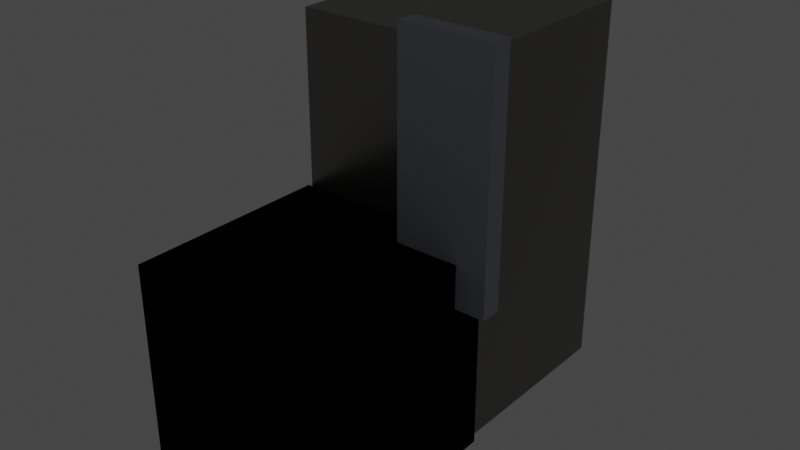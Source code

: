 # Source: apartment_elevator.blend  (saved by Blender 3.4.6; exported with 4.5.12 LTS)
import bpy
from mathutils import Matrix  # noqa: F401  (used for matrix-valued properties, if any)

bpy.ops.wm.read_factory_settings(use_empty=True)
scene = bpy.context.scene
scene.name = 'Scene'

# ---- collections
col_collection = bpy.data.collections.new('Collection'); scene.collection.children.link(col_collection)
col_collection_1 = bpy.data.collections.new('Collection 1'); col_collection.children.link(col_collection_1)

# ---- materials (node trees are filled in below, after node groups)
mat_ele = bpy.data.materials.new('ele')
mat_ele.alpha_threshold = 0.0
mat_ele.use_transparent_shadow = False
mat_ele.roughness = 0.5
mat_ele.line_color = (0.0, 0.0, 0.0, 1.0)
mat_floor = bpy.data.materials.new('floor')
mat_floor.use_transparent_shadow = False
mat_material_001 = bpy.data.materials.new('Material.001')
mat_material_001.use_transparent_shadow = False
mat_material = bpy.data.materials.new('Material')
mat_material.use_transparent_shadow = False

# ---- material node trees
mat_ele.use_nodes = True; mat_ele.node_tree.nodes.clear()
_N = mat_ele.node_tree.nodes; _L = mat_ele.node_tree.links
n0 = _N.new('ShaderNodeOutputMaterial'); n0.name = 'Material Output'; n0.location = (300, 300)
n1 = _N.new('ShaderNodeBsdfPrincipled'); n1.name = 'Principled BSDF'; n1.location = (10, 300)
n1.distribution = 'GGX'
n1.subsurface_method = 'RANDOM_WALK_SKIN'
n1.inputs[0].default_value = (0.2395, 0.2347, 0.2204, 1.0)
n1.inputs[1].default_value = 0.9253
n1.inputs[2].default_value = 0.3085
n1.inputs[3].default_value = 1.45
n1.inputs[13].default_value = 1.0
n1.inputs[27].default_value = (0.0, 0.0, 0.0, 1.0)
n1.inputs[28].default_value = 1.0
_L.new(n1.outputs[0], n0.inputs[0])
n0.is_active_output = True
mat_floor.use_nodes = True; mat_floor.node_tree.nodes.clear()
_N = mat_floor.node_tree.nodes; _L = mat_floor.node_tree.links
n0 = _N.new('ShaderNodeBsdfPrincipled'); n0.name = 'Principled BSDF'; n0.location = (10, 300)
n0.distribution = 'GGX'
n0.subsurface_method = 'RANDOM_WALK_SKIN'
n0.inputs[0].default_value = (0.2441, 0.2042, 0.2883, 1.0)
n0.inputs[3].default_value = 1.45
n0.inputs[27].default_value = (0.0, 0.0, 0.0, 1.0)
n0.inputs[28].default_value = 1.0
n1 = _N.new('ShaderNodeOutputMaterial'); n1.name = 'Material Output'; n1.location = (300, 300)
_L.new(n0.outputs[0], n1.inputs[0])
n1.is_active_output = True
mat_material_001.use_nodes = True; mat_material_001.node_tree.nodes.clear()
_N = mat_material_001.node_tree.nodes; _L = mat_material_001.node_tree.links
n0 = _N.new('ShaderNodeBsdfPrincipled'); n0.name = 'Principled BSDF'; n0.location = (10, 300)
n0.distribution = 'GGX'
n0.subsurface_method = 'RANDOM_WALK_SKIN'
n0.inputs[0].default_value = (0.0, 0.0, 0.0, 1.0)
n0.inputs[2].default_value = 1.0
n0.inputs[3].default_value = 1.45
n0.inputs[11].default_value = 1.01
n0.inputs[13].default_value = 0.0
n0.inputs[27].default_value = (0.0, 0.0, 0.0, 1.0)
n0.inputs[28].default_value = 1.0
n1 = _N.new('ShaderNodeOutputMaterial'); n1.name = 'Material Output'; n1.location = (300, 300)
_L.new(n0.outputs[0], n1.inputs[0])
n1.is_active_output = True
mat_material.use_nodes = True; mat_material.node_tree.nodes.clear()
_N = mat_material.node_tree.nodes; _L = mat_material.node_tree.links
n0 = _N.new('ShaderNodeBsdfPrincipled'); n0.name = 'Principled BSDF'; n0.location = (10, 300)
n0.distribution = 'GGX'
n0.subsurface_method = 'RANDOM_WALK_SKIN'
n0.inputs[0].default_value = (0.375, 0.3969, 0.4672, 1.0)
n0.inputs[3].default_value = 1.45
n0.inputs[27].default_value = (0.0, 0.0, 0.0, 1.0)
n0.inputs[28].default_value = 1.0
n1 = _N.new('ShaderNodeOutputMaterial'); n1.name = 'Material Output'; n1.location = (300, 300)
_L.new(n0.outputs[0], n1.inputs[0])
n1.is_active_output = True

# ---- world
world_world = bpy.data.worlds.new('World'); scene.world = world_world
world_world.use_nodes = True; world_world.node_tree.nodes.clear()
_N = world_world.node_tree.nodes; _L = world_world.node_tree.links
n0 = _N.new('ShaderNodeOutputWorld'); n0.name = 'World Output'; n0.location = (300, 300)
n1 = _N.new('ShaderNodeBackground'); n1.name = 'Background'; n1.location = (10, 300)
n1.inputs[0].default_value = (0.05088, 0.05088, 0.05088, 1.0)
_L.new(n1.outputs[0], n0.inputs[0])
n0.is_active_output = True
world_world.color = (0.05088, 0.05088, 0.05088)
world_world.use_sun_shadow = False
world_world.sun_shadow_jitter_overblur = 0.0

# ---- lights
light_light = bpy.data.lights.new('Light', 'POINT')
light_light.transmission_factor = 0.0
light_light.energy = 864.4
light_light.shadow_soft_size = 0.1
light_light.shadow_maximum_resolution = 0.006
light_light.use_absolute_resolution = True

# ---- meshes
me_cube = bpy.data.meshes.new('Cube')
me_cube.from_pydata([(0.9307, 0.9307, 0.9307), (0.9307, 0.9307, -0.9307), (0.9307, -0.9307, 0.9307), (0.9307, -0.9307, -0.9307), (-0.9307, 0.9307, 0.9307), (-0.9307, 0.9307, -0.9307), (-0.9307, -0.9307, 0.9307), (-0.9307, -0.9307, -0.9307), (0.3399, -0.9307, 0.9307), (-0.3503, -0.9307, 0.9307), (0.3399, -0.9307, 0.06528), (-0.3503, -0.9307, 0.06523)], [], [(0, 2, 8, 9, 6, 4), (3, 7, 6, 9, 11, 10, 8, 2), (7, 5, 4, 6), (5, 7, 3, 1), (1, 3, 2, 0), (5, 1, 0, 4)])
me_cube.polygons.foreach_set('material_index', [1, 0, 0, 0, 0, 0])
_uv = me_cube.uv_layers.new(name='UVMap')
_uv.uv.foreach_set('vector', [0.625, 0.5, 0.625, 0.75, 0.7043, 0.75, 0.797, 0.75, 0.875, 0.75, 0.875, 0.5, 0.375, 0.75, 0.375, 1.0, 0.625, 1.0, 0.625, 0.922, 0.5088, 0.922, 0.5088, 0.8293, 0.625, 0.8293, 0.625, 0.75, 0.375, 0.0, 0.375, 0.25, 0.625, 0.25, 0.625, 0.0, 0.125, 0.5, 0.125, 0.75, 0.375, 0.75, 0.375, 0.5, 0.375, 0.5, 0.375, 0.75, 0.625, 0.75, 0.625, 0.5, 0.375, 0.25, 0.375, 0.5, 0.625, 0.5, 0.625, 0.25])
me_cube.materials.append(mat_ele)
me_cube.materials.append(mat_floor)
me_cube.use_mirror_vertex_groups = False
me_cube.update()
me_cube_002 = bpy.data.meshes.new('Cube.002')
me_cube_002.from_pydata([(-1.0, -1.0, -1.0), (-1.0, -1.0, 1.0), (-1.0, 1.0, -1.0), (-1.0, 1.0, 1.0), (1.0, -1.0, -1.0), (1.0, -1.0, 1.0), (1.0, 1.0, -1.0), (1.0, 1.0, 1.0)], [], [(0, 1, 3, 2), (6, 7, 5, 4), (4, 5, 1, 0), (2, 6, 4, 0), (7, 3, 1, 5)])
_uv = me_cube_002.uv_layers.new(name='UVMap')
_uv.uv.foreach_set('vector', [0.375, 0.0, 0.625, 0.0, 0.625, 0.25, 0.375, 0.25, 0.375, 0.5, 0.625, 0.5, 0.625, 0.75, 0.375, 0.75, 0.375, 0.75, 0.625, 0.75, 0.625, 1.0, 0.375, 1.0, 0.125, 0.5, 0.375, 0.5, 0.375, 0.75, 0.125, 0.75, 0.625, 0.5, 0.875, 0.5, 0.875, 0.75, 0.625, 0.75])
me_cube_002.materials.append(mat_material_001)
me_cube_002.update()
me_cube_003 = bpy.data.meshes.new('Cube.003')
me_cube_003.from_pydata([(-1.0, -1.0, -1.0), (-1.0, -1.0, 1.0), (-1.0, 1.0, -1.0), (-1.0, 1.0, 1.0), (1.0, -1.0, -1.0), (1.0, -1.0, 1.0), (1.0, 1.0, -1.0), (1.0, 1.0, 1.0)], [], [(0, 1, 3, 2), (2, 3, 7, 6), (6, 7, 5, 4), (4, 5, 1, 0), (2, 6, 4, 0), (7, 3, 1, 5)])
_uv = me_cube_003.uv_layers.new(name='UVMap')
_uv.uv.foreach_set('vector', [0.375, 0.0, 0.625, 0.0, 0.625, 0.25, 0.375, 0.25, 0.375, 0.25, 0.625, 0.25, 0.625, 0.5, 0.375, 0.5, 0.375, 0.5, 0.625, 0.5, 0.625, 0.75, 0.375, 0.75, 0.375, 0.75, 0.625, 0.75, 0.625, 1.0, 0.375, 1.0, 0.125, 0.5, 0.375, 0.5, 0.375, 0.75, 0.125, 0.75, 0.625, 0.5, 0.875, 0.5, 0.875, 0.75, 0.625, 0.75])
me_cube_003.materials.append(mat_material)
me_cube_003.update()
me_f5__button_5 = bpy.data.meshes.new('f5 [button=5]')
me_f5__button_5.from_pydata([(0.0, 1.0, -1.0), (0.0, 1.0, 1.0), (0.1951, 0.9808, -1.0), (0.1951, 0.9808, 1.0), (0.3827, 0.9239, -1.0), (0.3827, 0.9239, 1.0), (0.5556, 0.8315, -1.0), (0.5556, 0.8315, 1.0), (0.7071, 0.7071, -1.0), (0.7071, 0.7071, 1.0), (0.8315, 0.5556, -1.0), (0.8315, 0.5556, 1.0), (0.9239, 0.3827, -1.0), (0.9239, 0.3827, 1.0), (0.9808, 0.1951, -1.0), (0.9808, 0.1951, 1.0), (1.0, 0.0, -1.0), (1.0, 0.0, 1.0), (0.9808, -0.1951, -1.0), (0.9808, -0.1951, 1.0), (0.9239, -0.3827, -1.0), (0.9239, -0.3827, 1.0), (0.8315, -0.5556, -1.0), (0.8315, -0.5556, 1.0), (0.7071, -0.7071, -1.0), (0.7071, -0.7071, 1.0), (0.5556, -0.8315, -1.0), (0.5556, -0.8315, 1.0), (0.3827, -0.9239, -1.0), (0.3827, -0.9239, 1.0), (0.1951, -0.9808, -1.0), (0.1951, -0.9808, 1.0), (0.0, -1.0, -1.0), (0.0, -1.0, 1.0), (-0.1951, -0.9808, -1.0), (-0.1951, -0.9808, 1.0), (-0.3827, -0.9239, -1.0), (-0.3827, -0.9239, 1.0), (-0.5556, -0.8315, -1.0), (-0.5556, -0.8315, 1.0), (-0.7071, -0.7071, -1.0), (-0.7071, -0.7071, 1.0), (-0.8315, -0.5556, -1.0), (-0.8315, -0.5556, 1.0), (-0.9239, -0.3827, -1.0), (-0.9239, -0.3827, 1.0), (-0.9808, -0.1951, -1.0), (-0.9808, -0.1951, 1.0), (-1.0, 0.0, -1.0), (-1.0, 0.0, 1.0), (-0.9808, 0.1951, -1.0), (-0.9808, 0.1951, 1.0), (-0.9239, 0.3827, -1.0), (-0.9239, 0.3827, 1.0), (-0.8315, 0.5556, -1.0), (-0.8315, 0.5556, 1.0), (-0.7071, 0.7071, -1.0), (-0.7071, 0.7071, 1.0), (-0.5556, 0.8315, -1.0), (-0.5556, 0.8315, 1.0), (-0.3827, 0.9239, -1.0), (-0.3827, 0.9239, 1.0), (-0.1951, 0.9808, -1.0), (-0.1951, 0.9808, 1.0)], [], [(0, 1, 3, 2), (2, 3, 5, 4), (4, 5, 7, 6), (6, 7, 9, 8), (8, 9, 11, 10), (10, 11, 13, 12), (12, 13, 15, 14), (14, 15, 17, 16), (16, 17, 19, 18), (18, 19, 21, 20), (20, 21, 23, 22), (22, 23, 25, 24), (24, 25, 27, 26), (26, 27, 29, 28), (28, 29, 31, 30), (30, 31, 33, 32), (32, 33, 35, 34), (34, 35, 37, 36), (36, 37, 39, 38), (38, 39, 41, 40), (40, 41, 43, 42), (42, 43, 45, 44), (44, 45, 47, 46), (46, 47, 49, 48), (48, 49, 51, 50), (50, 51, 53, 52), (52, 53, 55, 54), (54, 55, 57, 56), (56, 57, 59, 58), (58, 59, 61, 60), (3, 1, 63, 61, 59, 57, 55, 53, 51, 49, 47, 45, 43, 41, 39, 37, 35, 33, 31, 29, 27, 25, 23, 21, 19, 17, 15, 13, 11, 9, 7, 5), (60, 61, 63, 62), (62, 63, 1, 0), (0, 2, 4, 6, 8, 10, 12, 14, 16, 18, 20, 22, 24, 26, 28, 30, 32, 34, 36, 38, 40, 42, 44, 46, 48, 50, 52, 54, 56, 58, 60, 62)])
_uv = me_f5__button_5.uv_layers.new(name='UVMap')
_uv.uv.foreach_set('vector', [1.0, 0.5, 1.0, 1.0, 0.9688, 1.0, 0.9688, 0.5, 0.9688, 0.5, 0.9688, 1.0, 0.9375, 1.0, 0.9375, 0.5, 0.9375, 0.5, 0.9375, 1.0, 0.9062, 1.0, 0.9062, 0.5, 0.9062, 0.5, 0.9062, 1.0, 0.875, 1.0, 0.875, 0.5, 0.875, 0.5, 0.875, 1.0, 0.8438, 1.0, 0.8438, 0.5, 0.8438, 0.5, 0.8438, 1.0, 0.8125, 1.0, 0.8125, 0.5, 0.8125, 0.5, 0.8125, 1.0, 0.7812, 1.0, 0.7812, 0.5, 0.7812, 0.5, 0.7812, 1.0, 0.75, 1.0, 0.75, 0.5, 0.75, 0.5, 0.75, 1.0, 0.7188, 1.0, 0.7188, 0.5, 0.7188, 0.5, 0.7188, 1.0, 0.6875, 1.0, 0.6875, 0.5, 0.6875, 0.5, 0.6875, 1.0, 0.6562, 1.0, 0.6562, 0.5, 0.6562, 0.5, 0.6562, 1.0, 0.625, 1.0, 0.625, 0.5, 0.625, 0.5, 0.625, 1.0, 0.5938, 1.0, 0.5938, 0.5, 0.5938, 0.5, 0.5938, 1.0, 0.5625, 1.0, 0.5625, 0.5, 0.5625, 0.5, 0.5625, 1.0, 0.5312, 1.0, 0.5312, 0.5, 0.5312, 0.5, 0.5312, 1.0, 0.5, 1.0, 0.5, 0.5, 0.5, 0.5, 0.5, 1.0, 0.4688, 1.0, 0.4688, 0.5, 0.4688, 0.5, 0.4688, 1.0, 0.4375, 1.0, 0.4375, 0.5, 0.4375, 0.5, 0.4375, 1.0, 0.4062, 1.0, 0.4062, 0.5, 0.4062, 0.5, 0.4062, 1.0, 0.375, 1.0, 0.375, 0.5, 0.375, 0.5, 0.375, 1.0, 0.3438, 1.0, 0.3438, 0.5, 0.3438, 0.5, 0.3438, 1.0, 0.3125, 1.0, 0.3125, 0.5, 0.3125, 0.5, 0.3125, 1.0, 0.2812, 1.0, 0.2812, 0.5, 0.2812, 0.5, 0.2812, 1.0, 0.25, 1.0, 0.25, 0.5, 0.25, 0.5, 0.25, 1.0, 0.2188, 1.0, 0.2188, 0.5, 0.2188, 0.5, 0.2188, 1.0, 0.1875, 1.0, 0.1875, 0.5, 0.1875, 0.5, 0.1875, 1.0, 0.1562, 1.0, 0.1562, 0.5, 0.1562, 0.5, 0.1562, 1.0, 0.125, 1.0, 0.125, 0.5, 0.125, 0.5, 0.125, 1.0, 0.09375, 1.0, 0.09375, 0.5, 0.09375, 0.5, 0.09375, 1.0, 0.0625, 1.0, 0.0625, 0.5, 0.2968, 0.4854, 0.25, 0.49, 0.2032, 0.4854, 0.1582, 0.4717, 0.1167, 0.4496, 0.08029, 0.4197, 0.05045, 0.3833, 0.02827, 0.3418, 0.01461, 0.2968, 0.01, 0.25, 0.01461, 0.2032, 0.02827, 0.1582, 0.05045, 0.1167, 0.08029, 0.08029, 0.1167, 0.05045, 0.1582, 0.02827, 0.2032, 0.01461, 0.25, 0.01, 0.2968, 0.01461, 0.3418, 0.02827, 0.3833, 0.05045, 0.4197, 0.08029, 0.4496, 0.1167, 0.4717, 0.1582, 0.4854, 0.2032, 0.49, 0.25, 0.4854, 0.2968, 0.4717, 0.3418, 0.4496, 0.3833, 0.4197, 0.4197, 0.3833, 0.4496, 0.3418, 0.4717, 0.0625, 0.5, 0.0625, 1.0, 0.03125, 1.0, 0.03125, 0.5, 0.03125, 0.5, 0.03125, 1.0, 0.0, 1.0, 0.0, 0.5, 0.75, 0.49, 0.7968, 0.4854, 0.8418, 0.4717, 0.8833, 0.4496, 0.9197, 0.4197, 0.9496, 0.3833, 0.9717, 0.3418, 0.9854, 0.2968, 0.99, 0.25, 0.9854, 0.2032, 0.9717, 0.1582, 0.9496, 0.1167, 0.9197, 0.08029, 0.8833, 0.05045, 0.8418, 0.02827, 0.7968, 0.01461, 0.75, 0.01, 0.7032, 0.01461, 0.6582, 0.02827, 0.6167, 0.05045, 0.5803, 0.08029, 0.5504, 0.1167, 0.5283, 0.1582, 0.5146, 0.2032, 0.51, 0.25, 0.5146, 0.2968, 0.5283, 0.3418, 0.5504, 0.3833, 0.5803, 0.4197, 0.6167, 0.4496, 0.6582, 0.4717, 0.7032, 0.4854])
me_f5__button_5.update()
me_cylinder_001 = bpy.data.meshes.new('Cylinder.001')
me_cylinder_001.from_pydata([(0.0, 1.0, -1.0), (0.0, 1.0, 1.0), (0.1951, 0.9808, -1.0), (0.1951, 0.9808, 1.0), (0.3827, 0.9239, -1.0), (0.3827, 0.9239, 1.0), (0.5556, 0.8315, -1.0), (0.5556, 0.8315, 1.0), (0.7071, 0.7071, -1.0), (0.7071, 0.7071, 1.0), (0.8315, 0.5556, -1.0), (0.8315, 0.5556, 1.0), (0.9239, 0.3827, -1.0), (0.9239, 0.3827, 1.0), (0.9808, 0.1951, -1.0), (0.9808, 0.1951, 1.0), (1.0, 0.0, -1.0), (1.0, 0.0, 1.0), (0.9808, -0.1951, -1.0), (0.9808, -0.1951, 1.0), (0.9239, -0.3827, -1.0), (0.9239, -0.3827, 1.0), (0.8315, -0.5556, -1.0), (0.8315, -0.5556, 1.0), (0.7071, -0.7071, -1.0), (0.7071, -0.7071, 1.0), (0.5556, -0.8315, -1.0), (0.5556, -0.8315, 1.0), (0.3827, -0.9239, -1.0), (0.3827, -0.9239, 1.0), (0.1951, -0.9808, -1.0), (0.1951, -0.9808, 1.0), (0.0, -1.0, -1.0), (0.0, -1.0, 1.0), (-0.1951, -0.9808, -1.0), (-0.1951, -0.9808, 1.0), (-0.3827, -0.9239, -1.0), (-0.3827, -0.9239, 1.0), (-0.5556, -0.8315, -1.0), (-0.5556, -0.8315, 1.0), (-0.7071, -0.7071, -1.0), (-0.7071, -0.7071, 1.0), (-0.8315, -0.5556, -1.0), (-0.8315, -0.5556, 1.0), (-0.9239, -0.3827, -1.0), (-0.9239, -0.3827, 1.0), (-0.9808, -0.1951, -1.0), (-0.9808, -0.1951, 1.0), (-1.0, 0.0, -1.0), (-1.0, 0.0, 1.0), (-0.9808, 0.1951, -1.0), (-0.9808, 0.1951, 1.0), (-0.9239, 0.3827, -1.0), (-0.9239, 0.3827, 1.0), (-0.8315, 0.5556, -1.0), (-0.8315, 0.5556, 1.0), (-0.7071, 0.7071, -1.0), (-0.7071, 0.7071, 1.0), (-0.5556, 0.8315, -1.0), (-0.5556, 0.8315, 1.0), (-0.3827, 0.9239, -1.0), (-0.3827, 0.9239, 1.0), (-0.1951, 0.9808, -1.0), (-0.1951, 0.9808, 1.0)], [], [(0, 1, 3, 2), (2, 3, 5, 4), (4, 5, 7, 6), (6, 7, 9, 8), (8, 9, 11, 10), (10, 11, 13, 12), (12, 13, 15, 14), (14, 15, 17, 16), (16, 17, 19, 18), (18, 19, 21, 20), (20, 21, 23, 22), (22, 23, 25, 24), (24, 25, 27, 26), (26, 27, 29, 28), (28, 29, 31, 30), (30, 31, 33, 32), (32, 33, 35, 34), (34, 35, 37, 36), (36, 37, 39, 38), (38, 39, 41, 40), (40, 41, 43, 42), (42, 43, 45, 44), (44, 45, 47, 46), (46, 47, 49, 48), (48, 49, 51, 50), (50, 51, 53, 52), (52, 53, 55, 54), (54, 55, 57, 56), (56, 57, 59, 58), (58, 59, 61, 60), (3, 1, 63, 61, 59, 57, 55, 53, 51, 49, 47, 45, 43, 41, 39, 37, 35, 33, 31, 29, 27, 25, 23, 21, 19, 17, 15, 13, 11, 9, 7, 5), (60, 61, 63, 62), (62, 63, 1, 0), (0, 2, 4, 6, 8, 10, 12, 14, 16, 18, 20, 22, 24, 26, 28, 30, 32, 34, 36, 38, 40, 42, 44, 46, 48, 50, 52, 54, 56, 58, 60, 62)])
_uv = me_cylinder_001.uv_layers.new(name='UVMap')
_uv.uv.foreach_set('vector', [1.0, 0.5, 1.0, 1.0, 0.9688, 1.0, 0.9688, 0.5, 0.9688, 0.5, 0.9688, 1.0, 0.9375, 1.0, 0.9375, 0.5, 0.9375, 0.5, 0.9375, 1.0, 0.9062, 1.0, 0.9062, 0.5, 0.9062, 0.5, 0.9062, 1.0, 0.875, 1.0, 0.875, 0.5, 0.875, 0.5, 0.875, 1.0, 0.8438, 1.0, 0.8438, 0.5, 0.8438, 0.5, 0.8438, 1.0, 0.8125, 1.0, 0.8125, 0.5, 0.8125, 0.5, 0.8125, 1.0, 0.7812, 1.0, 0.7812, 0.5, 0.7812, 0.5, 0.7812, 1.0, 0.75, 1.0, 0.75, 0.5, 0.75, 0.5, 0.75, 1.0, 0.7188, 1.0, 0.7188, 0.5, 0.7188, 0.5, 0.7188, 1.0, 0.6875, 1.0, 0.6875, 0.5, 0.6875, 0.5, 0.6875, 1.0, 0.6562, 1.0, 0.6562, 0.5, 0.6562, 0.5, 0.6562, 1.0, 0.625, 1.0, 0.625, 0.5, 0.625, 0.5, 0.625, 1.0, 0.5938, 1.0, 0.5938, 0.5, 0.5938, 0.5, 0.5938, 1.0, 0.5625, 1.0, 0.5625, 0.5, 0.5625, 0.5, 0.5625, 1.0, 0.5312, 1.0, 0.5312, 0.5, 0.5312, 0.5, 0.5312, 1.0, 0.5, 1.0, 0.5, 0.5, 0.5, 0.5, 0.5, 1.0, 0.4688, 1.0, 0.4688, 0.5, 0.4688, 0.5, 0.4688, 1.0, 0.4375, 1.0, 0.4375, 0.5, 0.4375, 0.5, 0.4375, 1.0, 0.4062, 1.0, 0.4062, 0.5, 0.4062, 0.5, 0.4062, 1.0, 0.375, 1.0, 0.375, 0.5, 0.375, 0.5, 0.375, 1.0, 0.3438, 1.0, 0.3438, 0.5, 0.3438, 0.5, 0.3438, 1.0, 0.3125, 1.0, 0.3125, 0.5, 0.3125, 0.5, 0.3125, 1.0, 0.2812, 1.0, 0.2812, 0.5, 0.2812, 0.5, 0.2812, 1.0, 0.25, 1.0, 0.25, 0.5, 0.25, 0.5, 0.25, 1.0, 0.2188, 1.0, 0.2188, 0.5, 0.2188, 0.5, 0.2188, 1.0, 0.1875, 1.0, 0.1875, 0.5, 0.1875, 0.5, 0.1875, 1.0, 0.1562, 1.0, 0.1562, 0.5, 0.1562, 0.5, 0.1562, 1.0, 0.125, 1.0, 0.125, 0.5, 0.125, 0.5, 0.125, 1.0, 0.09375, 1.0, 0.09375, 0.5, 0.09375, 0.5, 0.09375, 1.0, 0.0625, 1.0, 0.0625, 0.5, 0.2968, 0.4854, 0.25, 0.49, 0.2032, 0.4854, 0.1582, 0.4717, 0.1167, 0.4496, 0.08029, 0.4197, 0.05045, 0.3833, 0.02827, 0.3418, 0.01461, 0.2968, 0.01, 0.25, 0.01461, 0.2032, 0.02827, 0.1582, 0.05045, 0.1167, 0.08029, 0.08029, 0.1167, 0.05045, 0.1582, 0.02827, 0.2032, 0.01461, 0.25, 0.01, 0.2968, 0.01461, 0.3418, 0.02827, 0.3833, 0.05045, 0.4197, 0.08029, 0.4496, 0.1167, 0.4717, 0.1582, 0.4854, 0.2032, 0.49, 0.25, 0.4854, 0.2968, 0.4717, 0.3418, 0.4496, 0.3833, 0.4197, 0.4197, 0.3833, 0.4496, 0.3418, 0.4717, 0.0625, 0.5, 0.0625, 1.0, 0.03125, 1.0, 0.03125, 0.5, 0.03125, 0.5, 0.03125, 1.0, 0.0, 1.0, 0.0, 0.5, 0.75, 0.49, 0.7968, 0.4854, 0.8418, 0.4717, 0.8833, 0.4496, 0.9197, 0.4197, 0.9496, 0.3833, 0.9717, 0.3418, 0.9854, 0.2968, 0.99, 0.25, 0.9854, 0.2032, 0.9717, 0.1582, 0.9496, 0.1167, 0.9197, 0.08029, 0.8833, 0.05045, 0.8418, 0.02827, 0.7968, 0.01461, 0.75, 0.01, 0.7032, 0.01461, 0.6582, 0.02827, 0.6167, 0.05045, 0.5803, 0.08029, 0.5504, 0.1167, 0.5283, 0.1582, 0.5146, 0.2032, 0.51, 0.25, 0.5146, 0.2968, 0.5283, 0.3418, 0.5504, 0.3833, 0.5803, 0.4197, 0.6167, 0.4496, 0.6582, 0.4717, 0.7032, 0.4854])
me_cylinder_001.update()

# ---- objects
ob_ele__collider = bpy.data.objects.new('ele [collider]', me_cube)
ob_light = bpy.data.objects.new('Light', light_light)
ob_lz__collider = bpy.data.objects.new('LZ [collider]', me_cube_002)
ob_eledoor = bpy.data.objects.new('eledoor', me_cube_003)
ob_f5__button_5 = bpy.data.objects.new('f5 [button=5]', me_f5__button_5)
ob_f1__button_1 = bpy.data.objects.new('f1 [button=1]', me_cylinder_001)

# ---- transforms, parenting, visibility, modifiers, constraints
ob_ele__collider.location = (0.0, 0.0, -0.4457)
ob_ele__collider.scale = (2.893, 2.893, -5.554)
ob_ele__collider.lock_rotations_4d = False
ob_ele__collider.empty_display_type = 'ARROWS'
ob_ele__collider.lineart.crease_threshold = 0.0
ob_light.location = (2.342, -3.406, 2.043)
ob_light.rotation_euler = (-0.001821, 0.0, 0.0)
ob_light.scale = (1.29, 0.2833, 3.303)
ob_light.lock_rotations_4d = False
ob_light.empty_display_type = 'ARROWS'
ob_light.color = (0.0, 0.0, 0.0, 0.0)
ob_light.lineart.crease_threshold = 0.0
ob_lz__collider.location = (0.0, -5.515, -2.898)
ob_lz__collider.scale = (2.809, 2.809, 2.809)
ob_eledoor.location = (2.342, -3.406, 2.043)
ob_eledoor.rotation_euler = (-0.001821, 0.0, 0.0)
ob_eledoor.scale = (1.29, 0.2833, 3.303)
ob_f5__button_5.location = (-1.409, -2.656, -1.698)
ob_f5__button_5.scale = (0.05212, 0.05212, 0.05212)
ob_f1__button_1.location = (-1.409, -2.656, -1.915)
ob_f1__button_1.scale = (0.05212, 0.05212, 0.05212)

# ---- collection membership
col_collection.objects.link(ob_ele__collider)
col_collection.objects.link(ob_light)
col_collection.objects.link(ob_lz__collider)
col_collection.objects.link(ob_eledoor)
col_collection_1.objects.link(ob_f5__button_5)
col_collection_1.objects.link(ob_f1__button_1)

# ---- scene / render settings (as saved in the file)
scene.frame_start = 1; scene.frame_end = 80; scene.frame_set(63)
scene.render.engine = 'BLENDER_EEVEE_NEXT'
scene.cycles.sampling_pattern = 'TABULATED_SOBOL'
scene.cycles.use_light_tree = False
scene.view_settings.view_transform = 'Filmic'
bpy.context.view_layer.update()

# ---- added for rendering (the .blend has no active camera): camera
cam_auto = bpy.data.cameras.new('AutoCamera')
cam_auto.lens = 50.0
cam_auto.sensor_width = 36.0
cam_auto.clip_end = 1000.0
ob_auto_camera = bpy.data.objects.new('AutoCamera', cam_auto)
scene.collection.objects.link(ob_auto_camera)
ob_auto_camera.location = (16.0322, -21.561, 12.316)
ob_auto_camera.rotation_euler = (1.09748, -7.21219e-08, 0.694738)
scene.camera = ob_auto_camera
bpy.context.view_layer.update()
